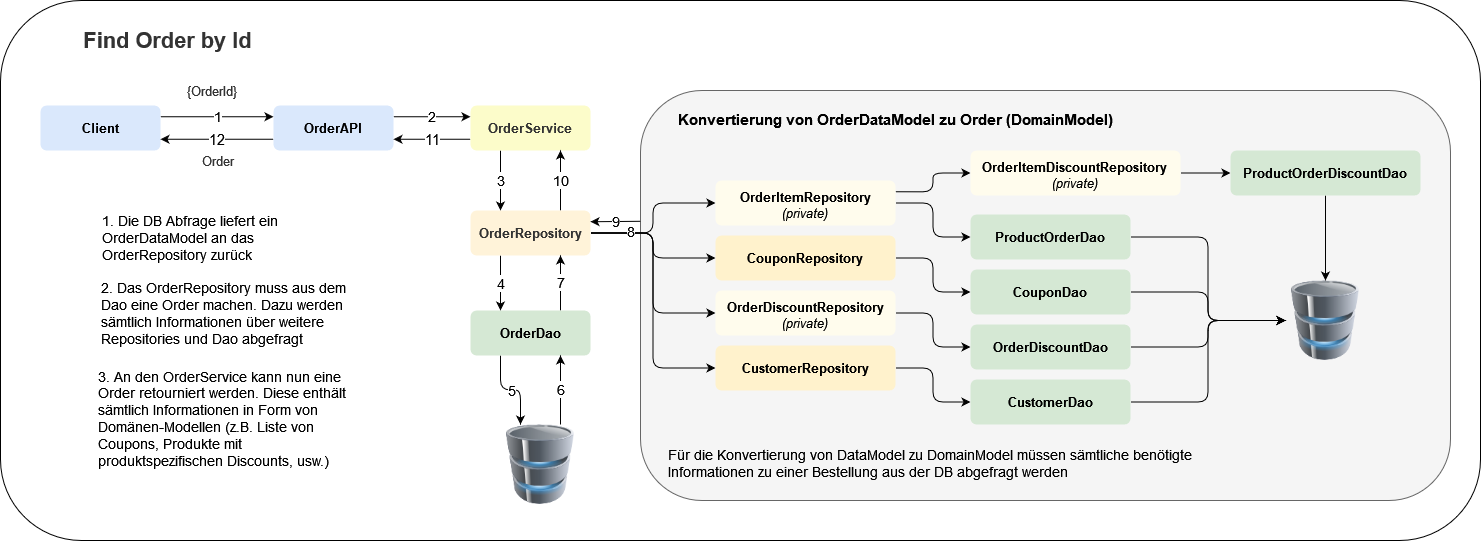

The diagram above was exported from draw.io. Its source (the exported page's mxGraphModel, read from the mxfile embedded in the PNG):
<mxGraphModel dx="2370" dy="1253" grid="1" gridSize="10" guides="1" tooltips="1" connect="1" arrows="1" fold="1" page="1" pageScale="1" pageWidth="827" pageHeight="1169" math="0" shadow="0">
  <root>
    <mxCell id="0" />
    <mxCell id="1" parent="0" />
    <mxCell id="2" value="" style="rounded=1;whiteSpace=wrap;html=1;fontSize=15;fillColor=none;" vertex="1" parent="1">
      <mxGeometry x="60" y="1130" width="1480" height="540" as="geometry" />
    </mxCell>
    <mxCell id="3" value="" style="rounded=1;whiteSpace=wrap;html=1;fontSize=14;fillColor=#f5f5f5;fontColor=#333333;strokeColor=#666666;" vertex="1" parent="1">
      <mxGeometry x="700" y="1220" width="810" height="410" as="geometry" />
    </mxCell>
    <mxCell id="4" value="1" style="edgeStyle=orthogonalEdgeStyle;rounded=1;orthogonalLoop=1;jettySize=auto;html=1;exitX=1;exitY=0.25;exitDx=0;exitDy=0;entryX=0;entryY=0.25;entryDx=0;entryDy=0;fontSize=14;" edge="1" source="5" target="8" parent="1">
      <mxGeometry relative="1" as="geometry" />
    </mxCell>
    <UserObject label="Client" lucidchartObjectId="1Ye9KXZp2R4Y" id="5">
      <mxCell style="html=1;overflow=block;blockSpacing=1;whiteSpace=wrap;fontSize=13;fontStyle=1;align=center;spacing=9;strokeOpacity=0;fillOpacity=100;rounded=1;absoluteArcSize=1;arcSize=12;fillColor=#dae8fc;strokeWidth=1.5;strokeColor=#6c8ebf;" vertex="1" parent="1">
        <mxGeometry x="100" y="1235" width="120" height="45" as="geometry" />
      </mxCell>
    </UserObject>
    <mxCell id="6" value="2" style="edgeStyle=orthogonalEdgeStyle;rounded=1;orthogonalLoop=1;jettySize=auto;html=1;exitX=1;exitY=0.25;exitDx=0;exitDy=0;entryX=0;entryY=0.25;entryDx=0;entryDy=0;fontSize=14;" edge="1" source="8" target="11" parent="1">
      <mxGeometry relative="1" as="geometry" />
    </mxCell>
    <mxCell id="7" value="12" style="edgeStyle=orthogonalEdgeStyle;rounded=1;orthogonalLoop=1;jettySize=auto;html=1;exitX=0;exitY=0.75;exitDx=0;exitDy=0;entryX=1;entryY=0.75;entryDx=0;entryDy=0;fontSize=15;" edge="1" source="8" target="5" parent="1">
      <mxGeometry relative="1" as="geometry" />
    </mxCell>
    <UserObject label="OrderAPI" lucidchartObjectId="1Ye9gfSy8GYz" id="8">
      <mxCell style="html=1;overflow=block;blockSpacing=1;whiteSpace=wrap;fontSize=13;fontStyle=1;align=center;spacing=9;strokeOpacity=0;fillOpacity=100;rounded=1;absoluteArcSize=1;arcSize=12;fillColor=#dae8fc;strokeWidth=1.5;strokeColor=#6c8ebf;" vertex="1" parent="1">
        <mxGeometry x="333" y="1235" width="120" height="45" as="geometry" />
      </mxCell>
    </UserObject>
    <mxCell id="9" value="3" style="edgeStyle=orthogonalEdgeStyle;rounded=1;orthogonalLoop=1;jettySize=auto;html=1;exitX=0.25;exitY=1;exitDx=0;exitDy=0;entryX=0.25;entryY=0;entryDx=0;entryDy=0;fontSize=14;" edge="1" source="11" target="18" parent="1">
      <mxGeometry relative="1" as="geometry" />
    </mxCell>
    <mxCell id="10" value="11" style="edgeStyle=orthogonalEdgeStyle;rounded=1;orthogonalLoop=1;jettySize=auto;html=1;exitX=0;exitY=0.75;exitDx=0;exitDy=0;entryX=1;entryY=0.75;entryDx=0;entryDy=0;fontSize=15;" edge="1" source="11" target="8" parent="1">
      <mxGeometry relative="1" as="geometry" />
    </mxCell>
    <UserObject label="OrderService" lucidchartObjectId="1Ye9KevqLex4" id="11">
      <mxCell style="html=1;overflow=block;blockSpacing=1;whiteSpace=wrap;fontSize=13;fontColor=#333333;fontStyle=1;align=center;spacing=9;strokeOpacity=0;fillOpacity=100;rounded=1;absoluteArcSize=1;arcSize=12;fillColor=#fcfcca;strokeWidth=1.5;" vertex="1" parent="1">
        <mxGeometry x="530" y="1235" width="120" height="45" as="geometry" />
      </mxCell>
    </UserObject>
    <mxCell id="12" style="edgeStyle=orthogonalEdgeStyle;rounded=1;orthogonalLoop=1;jettySize=auto;html=1;exitX=1;exitY=0.5;exitDx=0;exitDy=0;entryX=0;entryY=0.5;entryDx=0;entryDy=0;fontSize=14;" edge="1" source="18" target="28" parent="1">
      <mxGeometry relative="1" as="geometry" />
    </mxCell>
    <mxCell id="13" style="edgeStyle=orthogonalEdgeStyle;rounded=1;orthogonalLoop=1;jettySize=auto;html=1;exitX=1;exitY=0.5;exitDx=0;exitDy=0;entryX=0;entryY=0.5;entryDx=0;entryDy=0;fontSize=14;" edge="1" source="18" target="33" parent="1">
      <mxGeometry relative="1" as="geometry" />
    </mxCell>
    <mxCell id="14" style="edgeStyle=orthogonalEdgeStyle;rounded=1;orthogonalLoop=1;jettySize=auto;html=1;exitX=1;exitY=0.5;exitDx=0;exitDy=0;entryX=0;entryY=0.5;entryDx=0;entryDy=0;fontSize=14;" edge="1" source="18" target="35" parent="1">
      <mxGeometry relative="1" as="geometry" />
    </mxCell>
    <mxCell id="15" value="8" style="edgeStyle=orthogonalEdgeStyle;rounded=1;orthogonalLoop=1;jettySize=auto;html=1;exitX=1;exitY=0.5;exitDx=0;exitDy=0;entryX=0;entryY=0.5;entryDx=0;entryDy=0;fontSize=14;" edge="1" source="18" target="37" parent="1">
      <mxGeometry x="-0.6923" y="3" relative="1" as="geometry">
        <mxPoint y="1" as="offset" />
      </mxGeometry>
    </mxCell>
    <mxCell id="16" value="4" style="edgeStyle=orthogonalEdgeStyle;rounded=1;orthogonalLoop=1;jettySize=auto;html=1;exitX=0.25;exitY=1;exitDx=0;exitDy=0;entryX=0.25;entryY=0;entryDx=0;entryDy=0;fontSize=14;" edge="1" source="18" target="21" parent="1">
      <mxGeometry relative="1" as="geometry" />
    </mxCell>
    <mxCell id="17" value="10" style="edgeStyle=orthogonalEdgeStyle;rounded=1;orthogonalLoop=1;jettySize=auto;html=1;exitX=0.75;exitY=0;exitDx=0;exitDy=0;entryX=0.75;entryY=1;entryDx=0;entryDy=0;fontSize=14;" edge="1" source="18" target="11" parent="1">
      <mxGeometry relative="1" as="geometry" />
    </mxCell>
    <UserObject label="OrderRepository" lucidchartObjectId="1Ye9c0d0Jqjm" id="18">
      <mxCell style="html=1;overflow=block;blockSpacing=1;whiteSpace=wrap;fontSize=13;fontColor=#333333;fontStyle=1;align=center;spacing=9;strokeOpacity=0;fillOpacity=100;rounded=1;absoluteArcSize=1;arcSize=12;fillColor=#fff3d9;strokeWidth=1.5;" vertex="1" parent="1">
        <mxGeometry x="530" y="1340" width="120" height="45" as="geometry" />
      </mxCell>
    </UserObject>
    <mxCell id="19" value="5" style="edgeStyle=orthogonalEdgeStyle;rounded=1;orthogonalLoop=1;jettySize=auto;html=1;exitX=0.25;exitY=1;exitDx=0;exitDy=0;entryX=0.25;entryY=0;entryDx=0;entryDy=0;fontSize=14;" edge="1" source="21" target="31" parent="1">
      <mxGeometry relative="1" as="geometry" />
    </mxCell>
    <mxCell id="20" value="7" style="edgeStyle=orthogonalEdgeStyle;rounded=1;orthogonalLoop=1;jettySize=auto;html=1;exitX=0.75;exitY=0;exitDx=0;exitDy=0;entryX=0.75;entryY=1;entryDx=0;entryDy=0;fontSize=14;" edge="1" source="21" target="18" parent="1">
      <mxGeometry relative="1" as="geometry" />
    </mxCell>
    <UserObject label="OrderDao" lucidchartObjectId="1Ye9H80r_NeN" id="21">
      <mxCell style="html=1;overflow=block;blockSpacing=1;whiteSpace=wrap;fontSize=13;fontStyle=1;align=center;spacing=9;strokeOpacity=0;fillOpacity=100;rounded=1;absoluteArcSize=1;arcSize=12;fillColor=#d5e8d4;strokeWidth=1.5;strokeColor=#82b366;" vertex="1" parent="1">
        <mxGeometry x="530" y="1440" width="120" height="45" as="geometry" />
      </mxCell>
    </UserObject>
    <UserObject label="Find Order by Id" lucidchartObjectId="1Ye95Y2XecBK" id="22">
      <mxCell style="html=1;overflow=block;blockSpacing=1;whiteSpace=wrap;fontSize=21.8;fontColor=#333333;fontStyle=1;align=center;spacing=3.8;strokeOpacity=0;fillOpacity=0;rounded=1;absoluteArcSize=1;arcSize=12;fillColor=#ffffff;strokeWidth=0.8;" vertex="1" parent="1">
        <mxGeometry x="100" y="1147" width="255" height="45" as="geometry" />
      </mxCell>
    </UserObject>
    <UserObject label="{OrderId}" lucidchartObjectId="b2e9e0wF3kgG" id="23">
      <mxCell style="html=1;overflow=block;blockSpacing=1;whiteSpace=wrap;fontSize=13;fontColor=#333333;align=center;spacing=3.8;strokeOpacity=0;fillOpacity=0;rounded=1;absoluteArcSize=1;arcSize=12;fillColor=#ffffff;strokeWidth=0.8;" vertex="1" parent="1">
        <mxGeometry x="234" y="1210" width="75" height="17" as="geometry" />
      </mxCell>
    </UserObject>
    <mxCell id="24" style="edgeStyle=orthogonalEdgeStyle;rounded=1;orthogonalLoop=1;jettySize=auto;html=1;exitX=1;exitY=0.5;exitDx=0;exitDy=0;fontSize=14;entryX=0;entryY=0.5;entryDx=0;entryDy=0;" edge="1" source="25" target="29" parent="1">
      <mxGeometry relative="1" as="geometry">
        <mxPoint x="1340.0000000000005" y="1464" as="targetPoint" />
      </mxGeometry>
    </mxCell>
    <UserObject label="ProductOrderDao" lucidchartObjectId="d7e9D2D6xgW9" id="25">
      <mxCell style="html=1;overflow=block;blockSpacing=1;whiteSpace=wrap;fontSize=13;fontStyle=1;align=center;spacing=9;strokeOpacity=0;fillOpacity=100;rounded=1;absoluteArcSize=1;arcSize=12;fillColor=#d5e8d4;strokeWidth=1.5;strokeColor=#82b366;" vertex="1" parent="1">
        <mxGeometry x="1030" y="1344" width="160" height="45" as="geometry" />
      </mxCell>
    </UserObject>
    <mxCell id="26" style="edgeStyle=orthogonalEdgeStyle;rounded=1;orthogonalLoop=1;jettySize=auto;html=1;exitX=1;exitY=0.5;exitDx=0;exitDy=0;entryX=0;entryY=0.5;entryDx=0;entryDy=0;fontSize=14;" edge="1" source="28" target="25" parent="1">
      <mxGeometry relative="1" as="geometry" />
    </mxCell>
    <mxCell id="27" style="edgeStyle=orthogonalEdgeStyle;rounded=1;orthogonalLoop=1;jettySize=auto;html=1;exitX=1;exitY=0.25;exitDx=0;exitDy=0;fontSize=14;" edge="1" source="28" target="39" parent="1">
      <mxGeometry relative="1" as="geometry" />
    </mxCell>
    <UserObject label="&lt;div&gt;OrderItemRepository&lt;/div&gt;&lt;span style=&quot;font-weight: normal;&quot;&gt;&lt;i&gt;(private)&lt;/i&gt;&lt;/span&gt;" lucidchartObjectId="t7e9s8iDFvdU" id="28">
      <mxCell style="html=1;overflow=block;blockSpacing=1;whiteSpace=wrap;fontSize=13;fontStyle=1;align=center;spacing=9;strokeOpacity=0;fillOpacity=100;rounded=1;absoluteArcSize=1;arcSize=12;fillColor=#FFFCED;strokeWidth=1.5;strokeColor=#d6b656;" vertex="1" parent="1">
        <mxGeometry x="775" y="1310" width="180" height="45" as="geometry" />
      </mxCell>
    </UserObject>
    <mxCell id="29" value="" style="image;html=1;image=img/lib/clip_art/computers/Database_128x128.png;fontSize=14;" vertex="1" parent="1">
      <mxGeometry x="1345" y="1410" width="80" height="80" as="geometry" />
    </mxCell>
    <mxCell id="30" value="6" style="edgeStyle=orthogonalEdgeStyle;rounded=1;orthogonalLoop=1;jettySize=auto;html=1;exitX=0.75;exitY=0;exitDx=0;exitDy=0;entryX=0.75;entryY=1;entryDx=0;entryDy=0;fontSize=14;" edge="1" source="31" target="21" parent="1">
      <mxGeometry relative="1" as="geometry" />
    </mxCell>
    <mxCell id="31" value="" style="image;html=1;image=img/lib/clip_art/computers/Database_128x128.png;fontSize=14;" vertex="1" parent="1">
      <mxGeometry x="560" y="1554" width="80" height="80" as="geometry" />
    </mxCell>
    <mxCell id="32" style="edgeStyle=orthogonalEdgeStyle;rounded=1;orthogonalLoop=1;jettySize=auto;html=1;exitX=1;exitY=0.5;exitDx=0;exitDy=0;fontSize=14;" edge="1" source="33" target="41" parent="1">
      <mxGeometry relative="1" as="geometry" />
    </mxCell>
    <UserObject label="&lt;div&gt;CouponRepository&lt;/div&gt;" lucidchartObjectId="t7e9s8iDFvdU" id="33">
      <mxCell style="html=1;overflow=block;blockSpacing=1;whiteSpace=wrap;fontSize=13;fontStyle=1;align=center;spacing=9;strokeOpacity=0;fillOpacity=100;rounded=1;absoluteArcSize=1;arcSize=12;fillColor=#fff2cc;strokeWidth=1.5;strokeColor=#d6b656;" vertex="1" parent="1">
        <mxGeometry x="775" y="1365" width="180" height="45" as="geometry" />
      </mxCell>
    </UserObject>
    <mxCell id="34" style="edgeStyle=orthogonalEdgeStyle;rounded=1;orthogonalLoop=1;jettySize=auto;html=1;exitX=1;exitY=0.5;exitDx=0;exitDy=0;entryX=0;entryY=0.5;entryDx=0;entryDy=0;fontSize=14;" edge="1" source="35" target="43" parent="1">
      <mxGeometry relative="1" as="geometry" />
    </mxCell>
    <UserObject label="&lt;div&gt;OrderDiscountRepository&lt;/div&gt;&lt;span style=&quot;font-weight: normal;&quot;&gt;&lt;i&gt;(private)&lt;/i&gt;&lt;/span&gt;" lucidchartObjectId="t7e9s8iDFvdU" id="35">
      <mxCell style="html=1;overflow=block;blockSpacing=1;whiteSpace=wrap;fontSize=13;fontStyle=1;align=center;spacing=9;strokeOpacity=0;fillOpacity=100;rounded=1;absoluteArcSize=1;arcSize=12;fillColor=#FFFCED;strokeWidth=1.5;strokeColor=#d6b656;" vertex="1" parent="1">
        <mxGeometry x="775" y="1420" width="180" height="45" as="geometry" />
      </mxCell>
    </UserObject>
    <mxCell id="36" style="edgeStyle=orthogonalEdgeStyle;rounded=1;orthogonalLoop=1;jettySize=auto;html=1;exitX=1;exitY=0.5;exitDx=0;exitDy=0;fontSize=14;" edge="1" source="37" target="45" parent="1">
      <mxGeometry relative="1" as="geometry" />
    </mxCell>
    <UserObject label="&lt;div&gt;CustomerRepository&lt;/div&gt;" lucidchartObjectId="t7e9s8iDFvdU" id="37">
      <mxCell style="html=1;overflow=block;blockSpacing=1;whiteSpace=wrap;fontSize=13;fontStyle=1;align=center;spacing=9;strokeOpacity=0;fillOpacity=100;rounded=1;absoluteArcSize=1;arcSize=12;fillColor=#fff2cc;strokeWidth=1.5;strokeColor=#d6b656;" vertex="1" parent="1">
        <mxGeometry x="775" y="1475" width="180" height="45" as="geometry" />
      </mxCell>
    </UserObject>
    <mxCell id="38" style="edgeStyle=orthogonalEdgeStyle;rounded=1;orthogonalLoop=1;jettySize=auto;html=1;exitX=1;exitY=0.5;exitDx=0;exitDy=0;entryX=0;entryY=0.5;entryDx=0;entryDy=0;fontSize=14;" edge="1" source="39" target="47" parent="1">
      <mxGeometry relative="1" as="geometry" />
    </mxCell>
    <UserObject label="OrderItemDiscountRepository&lt;br&gt;&lt;span style=&quot;font-weight: normal;&quot;&gt;&lt;i&gt;(private)&lt;/i&gt;&lt;/span&gt;" lucidchartObjectId="t7e9s8iDFvdU" id="39">
      <mxCell style="html=1;overflow=block;blockSpacing=1;whiteSpace=wrap;fontSize=13;fontStyle=1;align=center;spacing=9;strokeOpacity=0;fillOpacity=100;rounded=1;absoluteArcSize=1;arcSize=12;fillColor=#FFFCED;strokeWidth=1.5;strokeColor=#d6b656;" vertex="1" parent="1">
        <mxGeometry x="1030" y="1280" width="210" height="45" as="geometry" />
      </mxCell>
    </UserObject>
    <mxCell id="40" style="edgeStyle=orthogonalEdgeStyle;rounded=1;orthogonalLoop=1;jettySize=auto;html=1;exitX=1;exitY=0.5;exitDx=0;exitDy=0;fontSize=14;" edge="1" source="41" target="29" parent="1">
      <mxGeometry relative="1" as="geometry" />
    </mxCell>
    <UserObject label="CouponDao" lucidchartObjectId="d7e9D2D6xgW9" id="41">
      <mxCell style="html=1;overflow=block;blockSpacing=1;whiteSpace=wrap;fontSize=13;fontStyle=1;align=center;spacing=9;strokeOpacity=0;fillOpacity=100;rounded=1;absoluteArcSize=1;arcSize=12;fillColor=#d5e8d4;strokeWidth=1.5;strokeColor=#82b366;" vertex="1" parent="1">
        <mxGeometry x="1030" y="1399" width="160" height="45" as="geometry" />
      </mxCell>
    </UserObject>
    <mxCell id="42" style="edgeStyle=orthogonalEdgeStyle;rounded=1;orthogonalLoop=1;jettySize=auto;html=1;exitX=1;exitY=0.5;exitDx=0;exitDy=0;fontSize=14;" edge="1" source="43" target="29" parent="1">
      <mxGeometry relative="1" as="geometry" />
    </mxCell>
    <UserObject label="OrderDiscountDao" lucidchartObjectId="d7e9D2D6xgW9" id="43">
      <mxCell style="html=1;overflow=block;blockSpacing=1;whiteSpace=wrap;fontSize=13;fontStyle=1;align=center;spacing=9;strokeOpacity=0;fillOpacity=100;rounded=1;absoluteArcSize=1;arcSize=12;fillColor=#d5e8d4;strokeWidth=1.5;strokeColor=#82b366;" vertex="1" parent="1">
        <mxGeometry x="1030" y="1454" width="160" height="45" as="geometry" />
      </mxCell>
    </UserObject>
    <mxCell id="44" style="edgeStyle=orthogonalEdgeStyle;rounded=1;orthogonalLoop=1;jettySize=auto;html=1;exitX=1;exitY=0.5;exitDx=0;exitDy=0;fontSize=14;entryX=0;entryY=0.5;entryDx=0;entryDy=0;" edge="1" source="45" target="29" parent="1">
      <mxGeometry relative="1" as="geometry" />
    </mxCell>
    <UserObject label="CustomerDao" lucidchartObjectId="d7e9D2D6xgW9" id="45">
      <mxCell style="html=1;overflow=block;blockSpacing=1;whiteSpace=wrap;fontSize=13;fontStyle=1;align=center;spacing=9;strokeOpacity=0;fillOpacity=100;rounded=1;absoluteArcSize=1;arcSize=12;fillColor=#d5e8d4;strokeWidth=1.5;strokeColor=#82b366;" vertex="1" parent="1">
        <mxGeometry x="1030" y="1509" width="160" height="45" as="geometry" />
      </mxCell>
    </UserObject>
    <mxCell id="46" style="edgeStyle=orthogonalEdgeStyle;rounded=1;orthogonalLoop=1;jettySize=auto;html=1;exitX=0.5;exitY=1;exitDx=0;exitDy=0;fontSize=14;" edge="1" source="47" target="29" parent="1">
      <mxGeometry relative="1" as="geometry" />
    </mxCell>
    <UserObject label="ProductOrderDiscountDao" lucidchartObjectId="d7e9D2D6xgW9" id="47">
      <mxCell style="html=1;overflow=block;blockSpacing=1;whiteSpace=wrap;fontSize=13;fontStyle=1;align=center;spacing=9;strokeOpacity=0;fillOpacity=100;rounded=1;absoluteArcSize=1;arcSize=12;fillColor=#d5e8d4;strokeWidth=1.5;strokeColor=#82b366;" vertex="1" parent="1">
        <mxGeometry x="1290" y="1280" width="190" height="45" as="geometry" />
      </mxCell>
    </UserObject>
    <mxCell id="48" value="Für die Konvertierung von DataModel zu DomainModel müssen sämtliche benötigte Informationen zu einer Bestellung aus der DB abgefragt werden" style="text;html=1;strokeColor=none;fillColor=none;align=left;verticalAlign=top;whiteSpace=wrap;rounded=0;fontSize=14;" vertex="1" parent="1">
      <mxGeometry x="726" y="1570" width="570" height="47" as="geometry" />
    </mxCell>
    <mxCell id="49" value="9" style="endArrow=classic;html=1;rounded=1;fontSize=14;entryX=1;entryY=0.25;entryDx=0;entryDy=0;exitX=0;exitY=0.319;exitDx=0;exitDy=0;exitPerimeter=0;" edge="1" source="3" target="18" parent="1">
      <mxGeometry width="50" height="50" relative="1" as="geometry">
        <mxPoint x="820" y="1460" as="sourcePoint" />
        <mxPoint x="870" y="1410" as="targetPoint" />
      </mxGeometry>
    </mxCell>
    <mxCell id="50" value="&lt;font style=&quot;font-size: 15px;&quot;&gt;&lt;b&gt;Konvertierung von OrderDataModel zu Order (DomainModel)&lt;br&gt;&lt;/b&gt;&lt;/font&gt;" style="text;html=1;strokeColor=none;fillColor=none;align=left;verticalAlign=top;whiteSpace=wrap;rounded=0;fontSize=14;" vertex="1" parent="1">
      <mxGeometry x="736" y="1233" width="570" height="37" as="geometry" />
    </mxCell>
    <UserObject label="Order" lucidchartObjectId="b2e9e0wF3kgG" id="51">
      <mxCell style="html=1;overflow=block;blockSpacing=1;whiteSpace=wrap;fontSize=13;fontColor=#333333;align=center;spacing=3.8;strokeOpacity=0;fillOpacity=0;rounded=1;absoluteArcSize=1;arcSize=12;fillColor=#ffffff;strokeWidth=0.8;" vertex="1" parent="1">
        <mxGeometry x="240" y="1280" width="75" height="17" as="geometry" />
      </mxCell>
    </UserObject>
    <mxCell id="52" value="1. Die DB Abfrage liefert ein OrderDataModel an das OrderRepository zurück" style="text;html=1;strokeColor=none;fillColor=none;align=left;verticalAlign=bottom;whiteSpace=wrap;rounded=0;fontSize=14;" vertex="1" parent="1">
      <mxGeometry x="160" y="1344" width="260" height="51" as="geometry" />
    </mxCell>
    <mxCell id="53" value="2. Das OrderRepository muss aus dem Dao eine Order machen. Dazu werden sämtlich Informationen über weitere Repositories und Dao abgefragt" style="text;html=1;strokeColor=none;fillColor=none;align=left;verticalAlign=bottom;whiteSpace=wrap;rounded=0;fontSize=14;" vertex="1" parent="1">
      <mxGeometry x="159" y="1399" width="260" height="80" as="geometry" />
    </mxCell>
    <mxCell id="54" value="3. An den OrderService kann nun eine Order retourniert werden. Diese enthält sämtlich Informationen in Form von Domänen-Modellen (z.B. Liste von Coupons, Produkte mit produktspezifischen Discounts, usw.)" style="text;html=1;strokeColor=none;fillColor=none;align=left;verticalAlign=bottom;whiteSpace=wrap;rounded=0;fontSize=14;" vertex="1" parent="1">
      <mxGeometry x="156" y="1490" width="264" height="111" as="geometry" />
    </mxCell>
  </root>
</mxGraphModel>